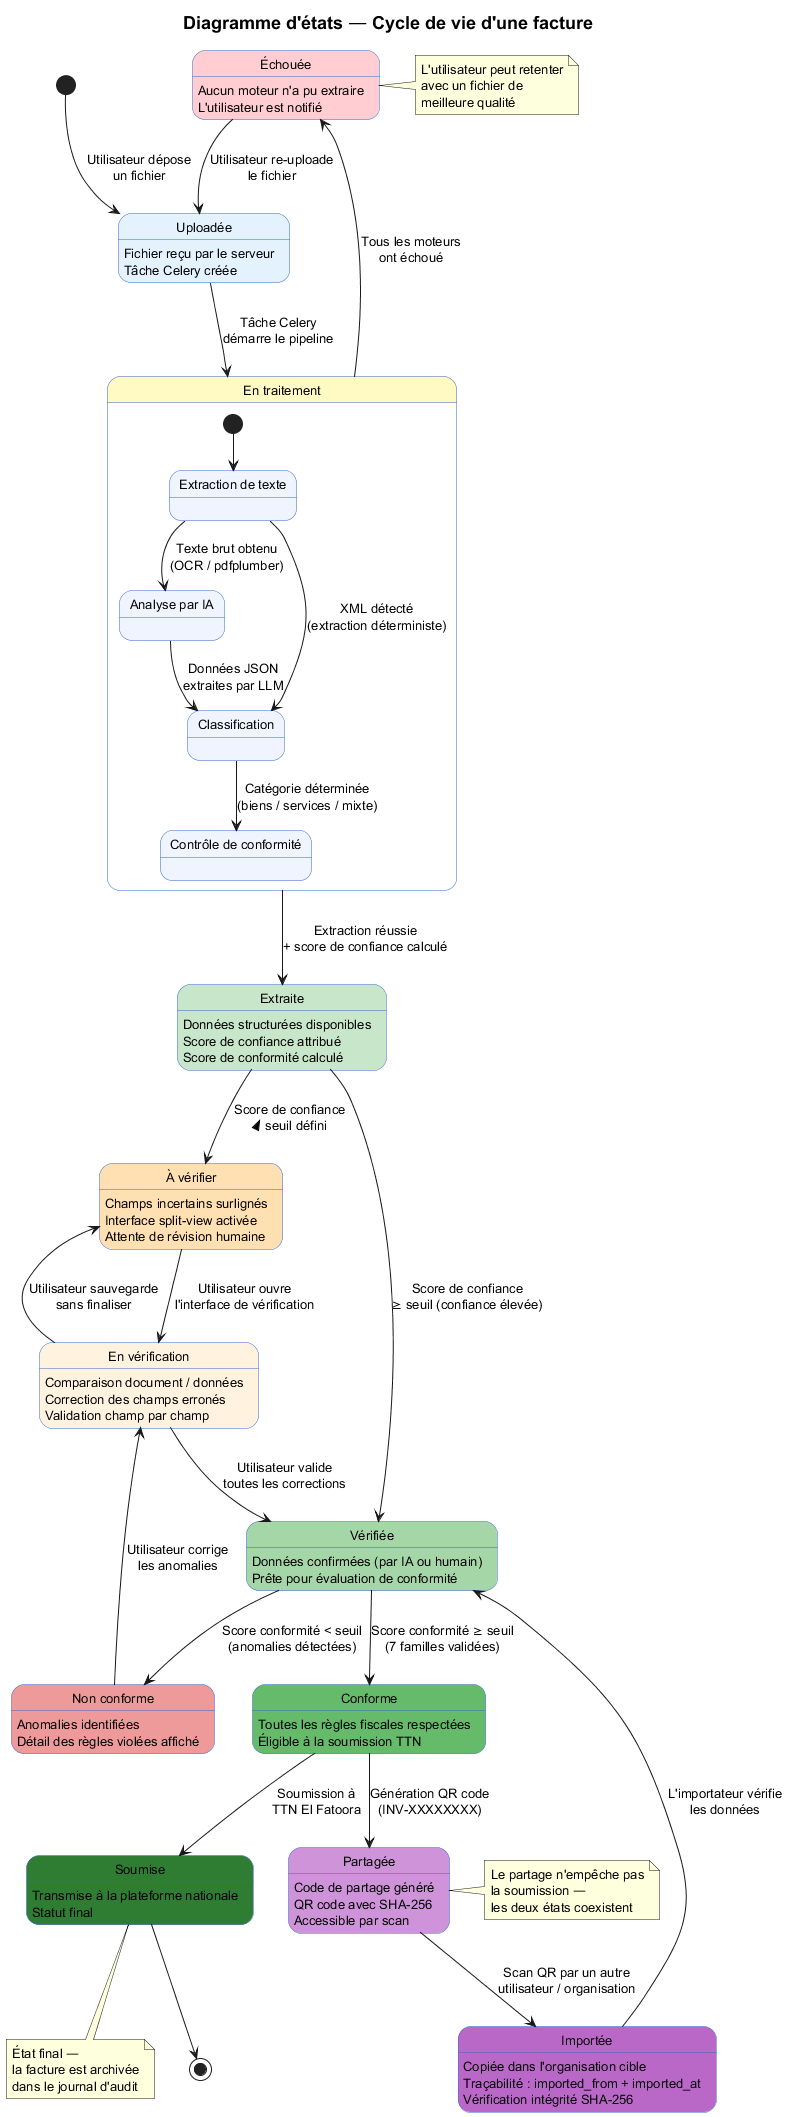

The diagram above was rendered by PlantUML. Its source (embedded in the PNG):
@startuml Diagramme_Etats_Cycle_Vie_Facture
title Diagramme d'états — Cycle de vie d'une facture
skinparam stateFontSize 13
skinparam titleFontSize 18
skinparam stateBackgroundColor #F0F4FF
skinparam stateBorderColor #3366CC

[*] --> Uploadee : Utilisateur dépose\nun fichier

state "Uploadée" as Uploadee #E3F2FD {
  Uploadee : Fichier reçu par le serveur
  Uploadee : Tâche Celery créée
}

Uploadee --> EnTraitement : Tâche Celery\ndémarre le pipeline

state "En traitement" as EnTraitement #FFF9C4 {
  state "Extraction de texte" as ExtTexte
  state "Analyse par IA" as AnalyseIA
  state "Classification" as Classification
  state "Contrôle de conformité" as Conformite

  [*] --> ExtTexte

  ExtTexte --> AnalyseIA : Texte brut obtenu\n(OCR / pdfplumber)
  ExtTexte --> Classification : XML détecté\n(extraction déterministe)

  AnalyseIA --> Classification : Données JSON\nextraites par LLM
  Classification --> Conformite : Catégorie déterminée\n(biens / services / mixte)
}

EnTraitement --> Extraite : Extraction réussie\n+ score de confiance calculé
EnTraitement --> Echouee : Tous les moteurs\nont échoué

state "Extraite" as Extraite #C8E6C9 {
  Extraite : Données structurées disponibles
  Extraite : Score de confiance attribué
  Extraite : Score de conformité calculé
}

state "Échouée" as Echouee #FFCDD2 {
  Echouee : Aucun moteur n'a pu extraire
  Echouee : L'utilisateur est notifié
}

Echouee --> Uploadee : Utilisateur re-uploade\nle fichier

Extraite --> AVerifier : Score de confiance\n< seuil défini
Extraite --> Verifiee : Score de confiance\n≥ seuil (confiance élevée)

state "À vérifier" as AVerifier #FFE0B2 {
  AVerifier : Champs incertains surlignés
  AVerifier : Interface split-view activée
  AVerifier : Attente de révision humaine
}

AVerifier --> EnVerification : Utilisateur ouvre\nl'interface de vérification

state "En vérification" as EnVerification #FFF3E0 {
  EnVerification : Comparaison document / données
  EnVerification : Correction des champs erronés
  EnVerification : Validation champ par champ
}

EnVerification --> Verifiee : Utilisateur valide\ntoutes les corrections
EnVerification --> AVerifier : Utilisateur sauvegarde\nsans finaliser

state "Vérifiée" as Verifiee #A5D6A7 {
  Verifiee : Données confirmées (par IA ou humain)
  Verifiee : Prête pour évaluation de conformité
}

Verifiee --> Conforme : Score conformité ≥ seuil\n(7 familles validées)
Verifiee --> NonConforme : Score conformité < seuil\n(anomalies détectées)

state "Conforme" as Conforme #66BB6A {
  Conforme : Toutes les règles fiscales respectées
  Conforme : Éligible à la soumission TTN
}

state "Non conforme" as NonConforme #EF9A9A {
  NonConforme : Anomalies identifiées
  NonConforme : Détail des règles violées affiché
}

NonConforme --> EnVerification : Utilisateur corrige\nles anomalies

Conforme --> Soumise : Soumission à\nTTN El Fatoora

state "Soumise" as Soumise #2E7D32 {
  Soumise : Transmise à la plateforme nationale
  Soumise : Statut final
}

Conforme --> Partagee : Génération QR code\n(INV-XXXXXXXX)

state "Partagée" as Partagee #CE93D8 {
  Partagee : Code de partage généré
  Partagee : QR code avec SHA-256
  Partagee : Accessible par scan
}

Partagee --> Importee : Scan QR par un autre\nutilisateur / organisation

state "Importée" as Importee #BA68C8 {
  Importee : Copiée dans l'organisation cible
  Importee : Traçabilité : imported_from + imported_at
  Importee : Vérification intégrité SHA-256
}

Importee --> Verifiee : L'importateur vérifie\nles données

note right of Echouee
  L'utilisateur peut retenter
  avec un fichier de
  meilleure qualité
end note

note bottom of Soumise
  État final —
  la facture est archivée
  dans le journal d'audit
end note

note right of Partagee
  Le partage n'empêche pas
  la soumission —
  les deux états coexistent
end note

Soumise --> [*]

@enduml